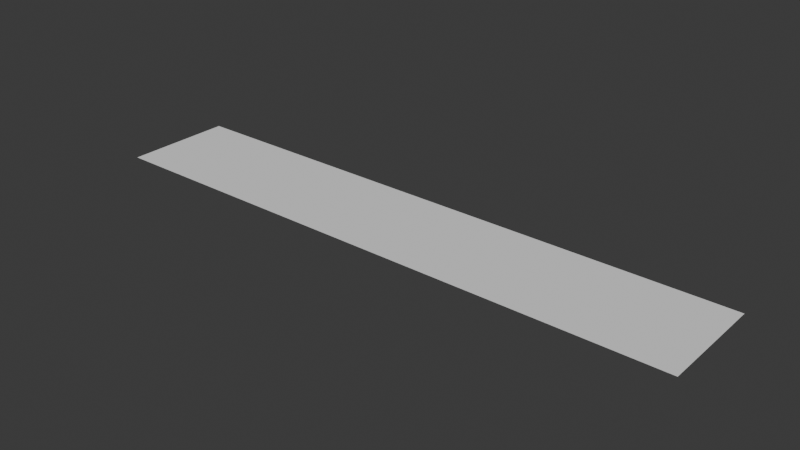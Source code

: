 # Source: planefloor.blend  (saved by Blender 4.1.24; exported with 4.5.12 LTS)
import bpy
from mathutils import Matrix  # noqa: F401  (used for matrix-valued properties, if any)

bpy.ops.wm.read_factory_settings(use_empty=True)
scene = bpy.context.scene
scene.name = 'Scene'

# ---- collections
col_collection = bpy.data.collections.new('Collection'); scene.collection.children.link(col_collection)

# ---- world
world_world = bpy.data.worlds.new('World'); scene.world = world_world
world_world.use_nodes = True; world_world.node_tree.nodes.clear()
_N = world_world.node_tree.nodes; _L = world_world.node_tree.links
n0 = _N.new('ShaderNodeOutputWorld'); n0.name = 'World Output'; n0.location = (300, 300)
n1 = _N.new('ShaderNodeBackground'); n1.name = 'Background'; n1.location = (10, 300)
n1.inputs[0].default_value = (0.05088, 0.05088, 0.05088, 1.0)
_L.new(n1.outputs[0], n0.inputs[0])
n0.is_active_output = True
world_world.color = (0.05088, 0.05088, 0.05088)
world_world.use_sun_shadow = False
world_world.sun_shadow_jitter_overblur = 0.0

# ---- meshes
me_plane_001 = bpy.data.meshes.new('Plane.001')
me_plane_001.from_pydata([(-5.015, -5.015, 0.0), (5.015, -5.015, 0.0), (-5.015, 5.015, 0.0), (5.015, 5.015, 0.0)], [], [(0, 1, 3, 2)])
_uv = me_plane_001.uv_layers.new(name='UVMap')
_uv.uv.foreach_set('vector', [0.0, 0.0, 1.0, 0.0, 1.0, 1.0, 0.0, 1.0])
me_plane_001.update()

# ---- objects
ob_plane = bpy.data.objects.new('Plane', me_plane_001)

# ---- transforms, parenting, visibility, modifiers, constraints
ob_plane.location = (0.0, 0.0, 0.0)
ob_plane.scale = (11.17, 2.042, 1.0)

# ---- collection membership
col_collection.objects.link(ob_plane)

# ---- scene / render settings (as saved in the file)
scene.frame_start = 1; scene.frame_end = 250; scene.frame_set(1)
scene.render.engine = 'BLENDER_EEVEE_NEXT'
scene.cycles.sampling_pattern = 'TABULATED_SOBOL'
scene.eevee.ray_tracing_options.trace_max_roughness = 0.0
bpy.context.view_layer.update()

# ---- added for rendering (the .blend has no active camera and no usable light): camera, sun
cam_auto = bpy.data.cameras.new('AutoCamera')
cam_auto.lens = 50.0
cam_auto.sensor_width = 36.0
cam_auto.clip_end = 1848.76
ob_auto_camera = bpy.data.objects.new('AutoCamera', cam_auto)
scene.collection.objects.link(ob_auto_camera)
ob_auto_camera.location = (105.343, -126.412, 84.2744)
ob_auto_camera.rotation_euler = (1.09748, -7.21219e-08, 0.694738)
scene.camera = ob_auto_camera
light_auto_sun = bpy.data.lights.new('AutoSun', 'SUN')
light_auto_sun.energy = 3.0
light_auto_sun.angle = 0.0523599
ob_auto_sun = bpy.data.objects.new('AutoSun', light_auto_sun)
scene.collection.objects.link(ob_auto_sun)
ob_auto_sun.rotation_euler = (0.872665, 0.174533, 0.523599)
bpy.context.view_layer.update()

